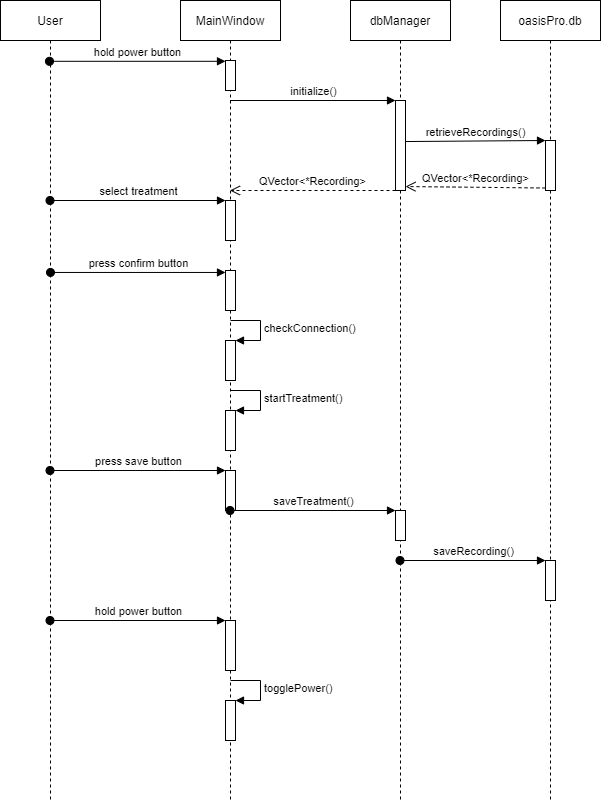

The diagram above was exported from draw.io. Its source (the exported page's mxGraphModel, read from the mxfile embedded in the PNG):
<mxGraphModel dx="1422" dy="832" grid="1" gridSize="10" guides="1" tooltips="1" connect="1" arrows="1" fold="1" page="1" pageScale="1" pageWidth="850" pageHeight="1100" math="0" shadow="0">
  <root>
    <mxCell id="0" />
    <mxCell id="1" parent="0" />
    <mxCell id="3nuBFxr9cyL0pnOWT2aG-1" value="User" style="shape=umlLifeline;perimeter=lifelinePerimeter;container=1;collapsible=0;recursiveResize=0;rounded=0;shadow=0;strokeWidth=1;" parent="1" vertex="1">
      <mxGeometry x="120" y="80" width="100" height="800" as="geometry" />
    </mxCell>
    <mxCell id="3nuBFxr9cyL0pnOWT2aG-5" value="MainWindow" style="shape=umlLifeline;perimeter=lifelinePerimeter;container=1;collapsible=0;recursiveResize=0;rounded=0;shadow=0;strokeWidth=1;" parent="1" vertex="1">
      <mxGeometry x="300" y="80" width="100" height="800" as="geometry" />
    </mxCell>
    <mxCell id="sI407LTUPS-sFLV462Px-3" value="" style="html=1;points=[];perimeter=orthogonalPerimeter;" vertex="1" parent="3nuBFxr9cyL0pnOWT2aG-5">
      <mxGeometry x="45" y="60" width="10" height="30" as="geometry" />
    </mxCell>
    <mxCell id="sI407LTUPS-sFLV462Px-14" value="" style="html=1;points=[];perimeter=orthogonalPerimeter;" vertex="1" parent="3nuBFxr9cyL0pnOWT2aG-5">
      <mxGeometry x="45" y="200" width="10" height="40" as="geometry" />
    </mxCell>
    <mxCell id="sI407LTUPS-sFLV462Px-18" value="" style="html=1;points=[];perimeter=orthogonalPerimeter;" vertex="1" parent="3nuBFxr9cyL0pnOWT2aG-5">
      <mxGeometry x="45" y="270" width="10" height="40" as="geometry" />
    </mxCell>
    <mxCell id="sI407LTUPS-sFLV462Px-19" value="press confirm button" style="html=1;verticalAlign=bottom;startArrow=oval;endArrow=block;startSize=8;rounded=0;exitX=0.5;exitY=0.459;exitDx=0;exitDy=0;exitPerimeter=0;" edge="1" parent="3nuBFxr9cyL0pnOWT2aG-5" target="sI407LTUPS-sFLV462Px-18">
      <mxGeometry relative="1" as="geometry">
        <mxPoint x="-130" y="271.96000000000004" as="sourcePoint" />
      </mxGeometry>
    </mxCell>
    <mxCell id="sI407LTUPS-sFLV462Px-20" value="" style="html=1;points=[];perimeter=orthogonalPerimeter;" vertex="1" parent="3nuBFxr9cyL0pnOWT2aG-5">
      <mxGeometry x="45" y="340" width="10" height="40" as="geometry" />
    </mxCell>
    <mxCell id="sI407LTUPS-sFLV462Px-21" value="checkConnection()" style="edgeStyle=orthogonalEdgeStyle;html=1;align=left;spacingLeft=2;endArrow=block;rounded=0;entryX=1;entryY=0;" edge="1" target="sI407LTUPS-sFLV462Px-20" parent="3nuBFxr9cyL0pnOWT2aG-5">
      <mxGeometry relative="1" as="geometry">
        <mxPoint x="50" y="320" as="sourcePoint" />
        <Array as="points">
          <mxPoint x="80" y="320" />
        </Array>
      </mxGeometry>
    </mxCell>
    <mxCell id="sI407LTUPS-sFLV462Px-22" value="" style="html=1;points=[];perimeter=orthogonalPerimeter;" vertex="1" parent="3nuBFxr9cyL0pnOWT2aG-5">
      <mxGeometry x="45" y="410" width="10" height="40" as="geometry" />
    </mxCell>
    <mxCell id="sI407LTUPS-sFLV462Px-23" value="startTreatment()" style="edgeStyle=orthogonalEdgeStyle;html=1;align=left;spacingLeft=2;endArrow=block;rounded=0;entryX=1;entryY=0;" edge="1" parent="3nuBFxr9cyL0pnOWT2aG-5" target="sI407LTUPS-sFLV462Px-22">
      <mxGeometry relative="1" as="geometry">
        <mxPoint x="50" y="390" as="sourcePoint" />
        <Array as="points">
          <mxPoint x="80" y="390" />
        </Array>
      </mxGeometry>
    </mxCell>
    <mxCell id="sI407LTUPS-sFLV462Px-28" value="" style="html=1;points=[];perimeter=orthogonalPerimeter;" vertex="1" parent="3nuBFxr9cyL0pnOWT2aG-5">
      <mxGeometry x="45" y="470" width="10" height="40" as="geometry" />
    </mxCell>
    <mxCell id="sI407LTUPS-sFLV462Px-26" value="" style="html=1;points=[];perimeter=orthogonalPerimeter;" vertex="1" parent="3nuBFxr9cyL0pnOWT2aG-5">
      <mxGeometry x="45" y="700" width="10" height="40" as="geometry" />
    </mxCell>
    <mxCell id="sI407LTUPS-sFLV462Px-24" value="" style="html=1;points=[];perimeter=orthogonalPerimeter;" vertex="1" parent="3nuBFxr9cyL0pnOWT2aG-5">
      <mxGeometry x="45" y="620" width="10" height="50" as="geometry" />
    </mxCell>
    <mxCell id="sI407LTUPS-sFLV462Px-27" value="togglePower()" style="edgeStyle=orthogonalEdgeStyle;html=1;align=left;spacingLeft=2;endArrow=block;rounded=0;entryX=1;entryY=0;" edge="1" target="sI407LTUPS-sFLV462Px-26" parent="3nuBFxr9cyL0pnOWT2aG-5">
      <mxGeometry relative="1" as="geometry">
        <mxPoint x="50" y="680" as="sourcePoint" />
        <Array as="points">
          <mxPoint x="80" y="680" />
        </Array>
      </mxGeometry>
    </mxCell>
    <mxCell id="sI407LTUPS-sFLV462Px-25" value="hold power button" style="html=1;verticalAlign=bottom;startArrow=oval;endArrow=block;startSize=8;rounded=0;" edge="1" target="sI407LTUPS-sFLV462Px-24" parent="3nuBFxr9cyL0pnOWT2aG-5">
      <mxGeometry relative="1" as="geometry">
        <mxPoint x="-130.5" y="620" as="sourcePoint" />
      </mxGeometry>
    </mxCell>
    <mxCell id="sI407LTUPS-sFLV462Px-1" value="dbManager" style="shape=umlLifeline;perimeter=lifelinePerimeter;container=1;collapsible=0;recursiveResize=0;rounded=0;shadow=0;strokeWidth=1;" vertex="1" parent="1">
      <mxGeometry x="470" y="80" width="100" height="800" as="geometry" />
    </mxCell>
    <mxCell id="sI407LTUPS-sFLV462Px-7" value="" style="html=1;points=[];perimeter=orthogonalPerimeter;" vertex="1" parent="sI407LTUPS-sFLV462Px-1">
      <mxGeometry x="45" y="100" width="10" height="90" as="geometry" />
    </mxCell>
    <mxCell id="sI407LTUPS-sFLV462Px-13" value="QVector&amp;lt;*Recording&amp;gt;" style="html=1;verticalAlign=bottom;endArrow=open;dashed=1;endSize=8;exitX=0;exitY=0.95;rounded=0;" edge="1" parent="sI407LTUPS-sFLV462Px-1" target="3nuBFxr9cyL0pnOWT2aG-5">
      <mxGeometry relative="1" as="geometry">
        <mxPoint x="-95" y="188.53999999999996" as="targetPoint" />
        <mxPoint x="45" y="190" as="sourcePoint" />
      </mxGeometry>
    </mxCell>
    <mxCell id="sI407LTUPS-sFLV462Px-30" value="" style="html=1;points=[];perimeter=orthogonalPerimeter;" vertex="1" parent="sI407LTUPS-sFLV462Px-1">
      <mxGeometry x="45" y="510" width="10" height="30" as="geometry" />
    </mxCell>
    <mxCell id="sI407LTUPS-sFLV462Px-2" value="oasisPro.db" style="shape=umlLifeline;perimeter=lifelinePerimeter;container=1;collapsible=0;recursiveResize=0;rounded=0;shadow=0;strokeWidth=1;" vertex="1" parent="1">
      <mxGeometry x="620" y="80" width="100" height="800" as="geometry" />
    </mxCell>
    <mxCell id="sI407LTUPS-sFLV462Px-10" value="" style="html=1;points=[];perimeter=orthogonalPerimeter;" vertex="1" parent="sI407LTUPS-sFLV462Px-2">
      <mxGeometry x="45" y="140" width="10" height="50" as="geometry" />
    </mxCell>
    <mxCell id="sI407LTUPS-sFLV462Px-34" value="" style="html=1;points=[];perimeter=orthogonalPerimeter;" vertex="1" parent="sI407LTUPS-sFLV462Px-2">
      <mxGeometry x="45" y="560" width="10" height="40" as="geometry" />
    </mxCell>
    <mxCell id="sI407LTUPS-sFLV462Px-4" value="hold power button" style="html=1;verticalAlign=bottom;startArrow=oval;endArrow=block;startSize=8;rounded=0;exitX=0.49;exitY=0.076;exitDx=0;exitDy=0;exitPerimeter=0;" edge="1" target="sI407LTUPS-sFLV462Px-3" parent="1" source="3nuBFxr9cyL0pnOWT2aG-1">
      <mxGeometry relative="1" as="geometry">
        <mxPoint x="285" y="130" as="sourcePoint" />
      </mxGeometry>
    </mxCell>
    <mxCell id="sI407LTUPS-sFLV462Px-8" value="initialize()" style="html=1;verticalAlign=bottom;endArrow=block;entryX=0;entryY=0;rounded=0;" edge="1" target="sI407LTUPS-sFLV462Px-7" parent="1" source="3nuBFxr9cyL0pnOWT2aG-5">
      <mxGeometry relative="1" as="geometry">
        <mxPoint x="445" y="180" as="sourcePoint" />
      </mxGeometry>
    </mxCell>
    <mxCell id="sI407LTUPS-sFLV462Px-12" value="QVector&amp;lt;*Recording&amp;gt;" style="html=1;verticalAlign=bottom;endArrow=open;dashed=1;endSize=8;exitX=0;exitY=0.95;rounded=0;entryX=1;entryY=0.956;entryDx=0;entryDy=0;entryPerimeter=0;" edge="1" source="sI407LTUPS-sFLV462Px-10" parent="1" target="sI407LTUPS-sFLV462Px-7">
      <mxGeometry relative="1" as="geometry">
        <mxPoint x="530" y="268" as="targetPoint" />
      </mxGeometry>
    </mxCell>
    <mxCell id="sI407LTUPS-sFLV462Px-11" value="retrieveRecordings()" style="html=1;verticalAlign=bottom;endArrow=block;entryX=0;entryY=0;rounded=0;exitX=1;exitY=0.456;exitDx=0;exitDy=0;exitPerimeter=0;" edge="1" target="sI407LTUPS-sFLV462Px-10" parent="1" source="sI407LTUPS-sFLV462Px-7">
      <mxGeometry relative="1" as="geometry">
        <mxPoint x="530" y="220" as="sourcePoint" />
      </mxGeometry>
    </mxCell>
    <mxCell id="sI407LTUPS-sFLV462Px-15" value="select treatment" style="html=1;verticalAlign=bottom;startArrow=oval;endArrow=block;startSize=8;rounded=0;entryX=0;entryY=0;entryDx=0;entryDy=0;entryPerimeter=0;" edge="1" target="sI407LTUPS-sFLV462Px-14" parent="1" source="3nuBFxr9cyL0pnOWT2aG-1">
      <mxGeometry relative="1" as="geometry">
        <mxPoint x="285" y="280" as="sourcePoint" />
      </mxGeometry>
    </mxCell>
    <mxCell id="sI407LTUPS-sFLV462Px-29" value="press save button" style="html=1;verticalAlign=bottom;startArrow=oval;endArrow=block;startSize=8;rounded=0;" edge="1" target="sI407LTUPS-sFLV462Px-28" parent="1" source="3nuBFxr9cyL0pnOWT2aG-1">
      <mxGeometry relative="1" as="geometry">
        <mxPoint x="285" y="550" as="sourcePoint" />
      </mxGeometry>
    </mxCell>
    <mxCell id="sI407LTUPS-sFLV462Px-31" value="saveTreatment()" style="html=1;verticalAlign=bottom;startArrow=oval;endArrow=block;startSize=8;rounded=0;" edge="1" target="sI407LTUPS-sFLV462Px-30" parent="1" source="3nuBFxr9cyL0pnOWT2aG-5">
      <mxGeometry relative="1" as="geometry">
        <mxPoint x="455" y="590" as="sourcePoint" />
      </mxGeometry>
    </mxCell>
    <mxCell id="sI407LTUPS-sFLV462Px-35" value="saveRecording()" style="html=1;verticalAlign=bottom;startArrow=oval;endArrow=block;startSize=8;rounded=0;" edge="1" target="sI407LTUPS-sFLV462Px-34" parent="1" source="sI407LTUPS-sFLV462Px-1">
      <mxGeometry relative="1" as="geometry">
        <mxPoint x="605" y="640" as="sourcePoint" />
      </mxGeometry>
    </mxCell>
  </root>
</mxGraphModel>